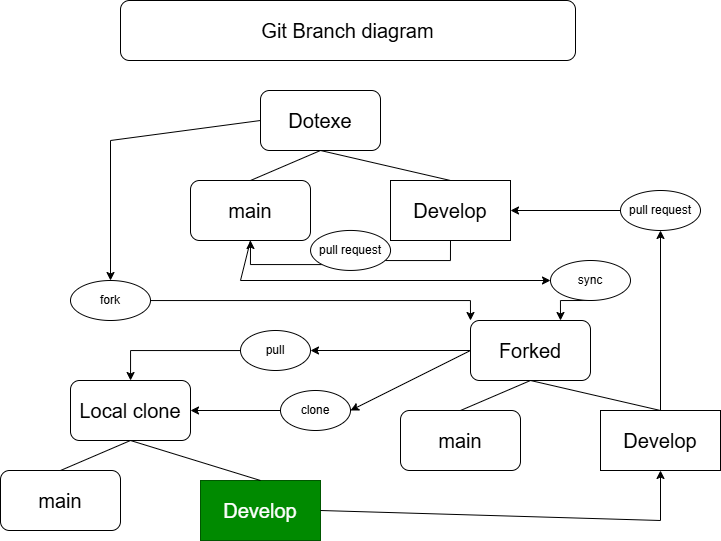

The diagram above was exported from draw.io. Its source (the exported page's mxGraphModel, read from the mxfile embedded in the PNG):
<mxGraphModel dx="827" dy="555" grid="1" gridSize="10" guides="1" tooltips="1" connect="1" arrows="1" fold="1" page="1" pageScale="1" pageWidth="850" pageHeight="1100" math="0" shadow="0">
  <root>
    <mxCell id="0" />
    <mxCell id="1" parent="0" />
    <mxCell id="hL9yBAjbpYfNznF-O-Z5-1" value="Dotexe" style="rounded=1;whiteSpace=wrap;html=1;fontSize=20;" vertex="1" parent="1">
      <mxGeometry x="280" y="110" width="120" height="60" as="geometry" />
    </mxCell>
    <mxCell id="hL9yBAjbpYfNznF-O-Z5-2" value="main" style="rounded=1;whiteSpace=wrap;html=1;fontSize=20;" vertex="1" parent="1">
      <mxGeometry x="210" y="200" width="120" height="60" as="geometry" />
    </mxCell>
    <mxCell id="hL9yBAjbpYfNznF-O-Z5-25" style="edgeStyle=orthogonalEdgeStyle;rounded=0;orthogonalLoop=1;jettySize=auto;html=1;exitX=0.5;exitY=1;exitDx=0;exitDy=0;entryX=1;entryY=0.5;entryDx=0;entryDy=0;" edge="1" parent="1" source="hL9yBAjbpYfNznF-O-Z5-3" target="hL9yBAjbpYfNznF-O-Z5-43">
      <mxGeometry relative="1" as="geometry">
        <mxPoint x="140.05" y="279.95" as="sourcePoint" />
      </mxGeometry>
    </mxCell>
    <mxCell id="hL9yBAjbpYfNznF-O-Z5-3" value="Develop" style="rounded=0;whiteSpace=wrap;html=1;fontSize=20;" vertex="1" parent="1">
      <mxGeometry x="410" y="200" width="120" height="60" as="geometry" />
    </mxCell>
    <mxCell id="hL9yBAjbpYfNznF-O-Z5-4" value="" style="endArrow=none;html=1;rounded=0;entryX=0.5;entryY=1;entryDx=0;entryDy=0;exitX=0.5;exitY=0;exitDx=0;exitDy=0;" edge="1" parent="1" source="hL9yBAjbpYfNznF-O-Z5-2" target="hL9yBAjbpYfNznF-O-Z5-1">
      <mxGeometry width="50" height="50" relative="1" as="geometry">
        <mxPoint x="230" y="120" as="sourcePoint" />
        <mxPoint x="280" y="70" as="targetPoint" />
      </mxGeometry>
    </mxCell>
    <mxCell id="hL9yBAjbpYfNznF-O-Z5-5" value="" style="endArrow=none;html=1;rounded=0;entryX=0.5;entryY=1;entryDx=0;entryDy=0;exitX=0.5;exitY=0;exitDx=0;exitDy=0;" edge="1" parent="1" source="hL9yBAjbpYfNznF-O-Z5-3" target="hL9yBAjbpYfNznF-O-Z5-1">
      <mxGeometry width="50" height="50" relative="1" as="geometry">
        <mxPoint x="290" y="220" as="sourcePoint" />
        <mxPoint x="360" y="190" as="targetPoint" />
      </mxGeometry>
    </mxCell>
    <mxCell id="hL9yBAjbpYfNznF-O-Z5-36" style="edgeStyle=orthogonalEdgeStyle;rounded=0;orthogonalLoop=1;jettySize=auto;html=1;exitX=0;exitY=0.5;exitDx=0;exitDy=0;entryX=1;entryY=0.5;entryDx=0;entryDy=0;" edge="1" parent="1" source="hL9yBAjbpYfNznF-O-Z5-6" target="hL9yBAjbpYfNznF-O-Z5-37">
      <mxGeometry relative="1" as="geometry" />
    </mxCell>
    <mxCell id="hL9yBAjbpYfNznF-O-Z5-6" value="Forked" style="rounded=1;whiteSpace=wrap;html=1;fontSize=20;" vertex="1" parent="1">
      <mxGeometry x="490" y="340" width="120" height="60" as="geometry" />
    </mxCell>
    <mxCell id="hL9yBAjbpYfNznF-O-Z5-7" value="main" style="rounded=1;whiteSpace=wrap;html=1;fontSize=20;" vertex="1" parent="1">
      <mxGeometry x="420" y="430" width="120" height="60" as="geometry" />
    </mxCell>
    <mxCell id="hL9yBAjbpYfNznF-O-Z5-50" style="edgeStyle=orthogonalEdgeStyle;rounded=0;orthogonalLoop=1;jettySize=auto;html=1;entryX=0.5;entryY=1;entryDx=0;entryDy=0;" edge="1" parent="1" source="hL9yBAjbpYfNznF-O-Z5-8" target="hL9yBAjbpYfNznF-O-Z5-41">
      <mxGeometry relative="1" as="geometry" />
    </mxCell>
    <mxCell id="hL9yBAjbpYfNznF-O-Z5-8" value="Develop" style="rounded=0;whiteSpace=wrap;html=1;fontSize=20;" vertex="1" parent="1">
      <mxGeometry x="620" y="430" width="120" height="60" as="geometry" />
    </mxCell>
    <mxCell id="hL9yBAjbpYfNznF-O-Z5-9" value="" style="endArrow=none;html=1;rounded=0;entryX=0.5;entryY=1;entryDx=0;entryDy=0;exitX=0.5;exitY=0;exitDx=0;exitDy=0;" edge="1" parent="1" source="hL9yBAjbpYfNznF-O-Z5-7" target="hL9yBAjbpYfNznF-O-Z5-6">
      <mxGeometry width="50" height="50" relative="1" as="geometry">
        <mxPoint x="90" y="390" as="sourcePoint" />
        <mxPoint x="140" y="340" as="targetPoint" />
      </mxGeometry>
    </mxCell>
    <mxCell id="hL9yBAjbpYfNznF-O-Z5-10" value="" style="endArrow=none;html=1;rounded=0;entryX=0.5;entryY=1;entryDx=0;entryDy=0;exitX=0.5;exitY=0;exitDx=0;exitDy=0;" edge="1" parent="1" source="hL9yBAjbpYfNznF-O-Z5-8" target="hL9yBAjbpYfNznF-O-Z5-6">
      <mxGeometry width="50" height="50" relative="1" as="geometry">
        <mxPoint x="150" y="490" as="sourcePoint" />
        <mxPoint x="220" y="460" as="targetPoint" />
      </mxGeometry>
    </mxCell>
    <mxCell id="hL9yBAjbpYfNznF-O-Z5-11" value="Local clone" style="rounded=1;whiteSpace=wrap;html=1;fontSize=20;" vertex="1" parent="1">
      <mxGeometry x="90" y="400" width="120" height="60" as="geometry" />
    </mxCell>
    <mxCell id="hL9yBAjbpYfNznF-O-Z5-12" value="main" style="rounded=1;whiteSpace=wrap;html=1;fontSize=20;" vertex="1" parent="1">
      <mxGeometry x="20" y="490" width="120" height="60" as="geometry" />
    </mxCell>
    <mxCell id="hL9yBAjbpYfNznF-O-Z5-13" value="Develop" style="rounded=0;whiteSpace=wrap;html=1;fillColor=#008a00;fontColor=#ffffff;strokeColor=#005700;fontSize=20;" vertex="1" parent="1">
      <mxGeometry x="220" y="500" width="120" height="60" as="geometry" />
    </mxCell>
    <mxCell id="hL9yBAjbpYfNznF-O-Z5-14" value="" style="endArrow=none;html=1;rounded=0;entryX=0.5;entryY=1;entryDx=0;entryDy=0;exitX=0.5;exitY=0;exitDx=0;exitDy=0;" edge="1" parent="1" source="hL9yBAjbpYfNznF-O-Z5-12" target="hL9yBAjbpYfNznF-O-Z5-11">
      <mxGeometry width="50" height="50" relative="1" as="geometry">
        <mxPoint x="480" y="370" as="sourcePoint" />
        <mxPoint x="530" y="320" as="targetPoint" />
      </mxGeometry>
    </mxCell>
    <mxCell id="hL9yBAjbpYfNznF-O-Z5-15" value="" style="endArrow=none;html=1;rounded=0;entryX=0.5;entryY=1;entryDx=0;entryDy=0;exitX=0.5;exitY=0;exitDx=0;exitDy=0;" edge="1" parent="1" source="hL9yBAjbpYfNznF-O-Z5-13" target="hL9yBAjbpYfNznF-O-Z5-11">
      <mxGeometry width="50" height="50" relative="1" as="geometry">
        <mxPoint x="540" y="470" as="sourcePoint" />
        <mxPoint x="610" y="440" as="targetPoint" />
      </mxGeometry>
    </mxCell>
    <mxCell id="hL9yBAjbpYfNznF-O-Z5-17" value="" style="endArrow=classic;html=1;rounded=0;entryX=0.5;entryY=0;entryDx=0;entryDy=0;exitX=0;exitY=0.5;exitDx=0;exitDy=0;" edge="1" parent="1" source="hL9yBAjbpYfNznF-O-Z5-1" target="hL9yBAjbpYfNznF-O-Z5-46">
      <mxGeometry width="50" height="50" relative="1" as="geometry">
        <mxPoint x="370" y="400" as="sourcePoint" />
        <mxPoint x="420" y="350" as="targetPoint" />
        <Array as="points">
          <mxPoint x="130" y="160" />
        </Array>
      </mxGeometry>
    </mxCell>
    <mxCell id="hL9yBAjbpYfNznF-O-Z5-19" value="" style="endArrow=classic;html=1;rounded=0;exitX=0;exitY=0.5;exitDx=0;exitDy=0;entryX=1;entryY=0.5;entryDx=0;entryDy=0;" edge="1" parent="1" source="hL9yBAjbpYfNznF-O-Z5-6" target="hL9yBAjbpYfNznF-O-Z5-48">
      <mxGeometry width="50" height="50" relative="1" as="geometry">
        <mxPoint x="370" y="400" as="sourcePoint" />
        <mxPoint x="420" y="350" as="targetPoint" />
      </mxGeometry>
    </mxCell>
    <mxCell id="hL9yBAjbpYfNznF-O-Z5-20" value="" style="endArrow=classic;html=1;rounded=0;exitX=1;exitY=0.5;exitDx=0;exitDy=0;entryX=0.5;entryY=1;entryDx=0;entryDy=0;" edge="1" parent="1" source="hL9yBAjbpYfNznF-O-Z5-13" target="hL9yBAjbpYfNznF-O-Z5-8">
      <mxGeometry width="50" height="50" relative="1" as="geometry">
        <mxPoint x="370" y="400" as="sourcePoint" />
        <mxPoint x="420" y="350" as="targetPoint" />
        <Array as="points">
          <mxPoint x="680" y="540" />
        </Array>
      </mxGeometry>
    </mxCell>
    <mxCell id="hL9yBAjbpYfNznF-O-Z5-35" style="edgeStyle=orthogonalEdgeStyle;rounded=0;orthogonalLoop=1;jettySize=auto;html=1;exitX=0.5;exitY=1;exitDx=0;exitDy=0;entryX=0.75;entryY=0;entryDx=0;entryDy=0;" edge="1" parent="1" source="hL9yBAjbpYfNznF-O-Z5-32" target="hL9yBAjbpYfNznF-O-Z5-6">
      <mxGeometry relative="1" as="geometry" />
    </mxCell>
    <mxCell id="hL9yBAjbpYfNznF-O-Z5-32" value="sync" style="ellipse;whiteSpace=wrap;html=1;" vertex="1" parent="1">
      <mxGeometry x="570" y="280" width="80" height="40" as="geometry" />
    </mxCell>
    <mxCell id="hL9yBAjbpYfNznF-O-Z5-34" value="" style="endArrow=classic;html=1;rounded=0;exitX=0.5;exitY=1;exitDx=0;exitDy=0;entryX=0;entryY=0.5;entryDx=0;entryDy=0;" edge="1" parent="1" source="hL9yBAjbpYfNznF-O-Z5-2" target="hL9yBAjbpYfNznF-O-Z5-32">
      <mxGeometry width="50" height="50" relative="1" as="geometry">
        <mxPoint x="410" y="340" as="sourcePoint" />
        <mxPoint x="460" y="290" as="targetPoint" />
        <Array as="points">
          <mxPoint x="260" y="300" />
        </Array>
      </mxGeometry>
    </mxCell>
    <mxCell id="hL9yBAjbpYfNznF-O-Z5-38" style="edgeStyle=orthogonalEdgeStyle;rounded=0;orthogonalLoop=1;jettySize=auto;html=1;" edge="1" parent="1" source="hL9yBAjbpYfNznF-O-Z5-37" target="hL9yBAjbpYfNznF-O-Z5-11">
      <mxGeometry relative="1" as="geometry" />
    </mxCell>
    <mxCell id="hL9yBAjbpYfNznF-O-Z5-37" value="pull" style="ellipse;whiteSpace=wrap;html=1;" vertex="1" parent="1">
      <mxGeometry x="260" y="350" width="70" height="40" as="geometry" />
    </mxCell>
    <mxCell id="hL9yBAjbpYfNznF-O-Z5-40" value="Git Branch diagram" style="rounded=1;whiteSpace=wrap;html=1;fontSize=20;" vertex="1" parent="1">
      <mxGeometry x="140" y="20" width="455" height="60" as="geometry" />
    </mxCell>
    <mxCell id="hL9yBAjbpYfNznF-O-Z5-42" style="edgeStyle=orthogonalEdgeStyle;rounded=0;orthogonalLoop=1;jettySize=auto;html=1;entryX=1;entryY=0.5;entryDx=0;entryDy=0;" edge="1" parent="1" source="hL9yBAjbpYfNznF-O-Z5-41" target="hL9yBAjbpYfNznF-O-Z5-3">
      <mxGeometry relative="1" as="geometry" />
    </mxCell>
    <mxCell id="hL9yBAjbpYfNznF-O-Z5-41" value="pull request" style="ellipse;whiteSpace=wrap;html=1;" vertex="1" parent="1">
      <mxGeometry x="640" y="210" width="80" height="40" as="geometry" />
    </mxCell>
    <mxCell id="hL9yBAjbpYfNznF-O-Z5-45" style="edgeStyle=orthogonalEdgeStyle;rounded=0;orthogonalLoop=1;jettySize=auto;html=1;exitX=0;exitY=1;exitDx=0;exitDy=0;entryX=0.5;entryY=1;entryDx=0;entryDy=0;" edge="1" parent="1" source="hL9yBAjbpYfNznF-O-Z5-43" target="hL9yBAjbpYfNznF-O-Z5-2">
      <mxGeometry relative="1" as="geometry" />
    </mxCell>
    <mxCell id="hL9yBAjbpYfNznF-O-Z5-43" value="pull request" style="ellipse;whiteSpace=wrap;html=1;" vertex="1" parent="1">
      <mxGeometry x="330.05" y="249.95" width="80" height="40" as="geometry" />
    </mxCell>
    <mxCell id="hL9yBAjbpYfNznF-O-Z5-47" style="edgeStyle=orthogonalEdgeStyle;rounded=0;orthogonalLoop=1;jettySize=auto;html=1;entryX=0;entryY=0;entryDx=0;entryDy=0;" edge="1" parent="1" source="hL9yBAjbpYfNznF-O-Z5-46" target="hL9yBAjbpYfNznF-O-Z5-6">
      <mxGeometry relative="1" as="geometry">
        <mxPoint x="480" y="340" as="targetPoint" />
      </mxGeometry>
    </mxCell>
    <mxCell id="hL9yBAjbpYfNznF-O-Z5-46" value="fork" style="ellipse;whiteSpace=wrap;html=1;" vertex="1" parent="1">
      <mxGeometry x="90" y="300" width="80" height="40" as="geometry" />
    </mxCell>
    <mxCell id="hL9yBAjbpYfNznF-O-Z5-49" style="edgeStyle=orthogonalEdgeStyle;rounded=0;orthogonalLoop=1;jettySize=auto;html=1;entryX=1;entryY=0.5;entryDx=0;entryDy=0;" edge="1" parent="1" source="hL9yBAjbpYfNznF-O-Z5-48" target="hL9yBAjbpYfNznF-O-Z5-11">
      <mxGeometry relative="1" as="geometry" />
    </mxCell>
    <mxCell id="hL9yBAjbpYfNznF-O-Z5-48" value="clone" style="ellipse;whiteSpace=wrap;html=1;" vertex="1" parent="1">
      <mxGeometry x="300" y="410" width="70" height="40" as="geometry" />
    </mxCell>
  </root>
</mxGraphModel>